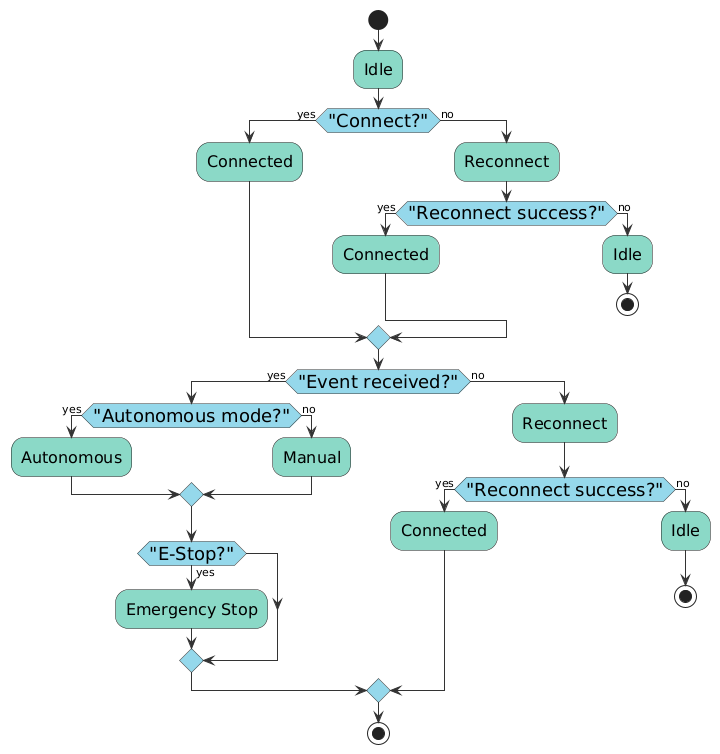

The diagram above was rendered by PlantUML. Its source (embedded in the PNG):
@startuml
skinparam backgroundColor white
skinparam ArrowColor #333333
skinparam BorderColor #333333
skinparam FontColor #333333
skinparam activityFontSize 16
skinparam activityDiamondFontSize 18
skinparam activityBarColor #E6F0FF
skinparam activityBackgroundColor #8BD9C7
skinparam activityDiamondBackgroundColor #95D8EB
skinparam activityDiamondBorderColor #333333

start
:Idle;

if ("Connect?") then (yes)
  :Connected;
else (no)
  :Reconnect;
  if ("Reconnect success?") then (yes)
    :Connected;
  else (no)
    :Idle;
    stop
  endif
endif

if ("Event received?") then (yes)
  if ("Autonomous mode?") then (yes)
    :Autonomous;
  else (no)
    :Manual;
  endif
  if ("E-Stop?") then (yes)
    :Emergency Stop;
  endif
else (no)
  :Reconnect;
  if ("Reconnect success?") then (yes)
    :Connected;
  else (no)
    :Idle;
    stop
  endif
endif

stop
@enduml